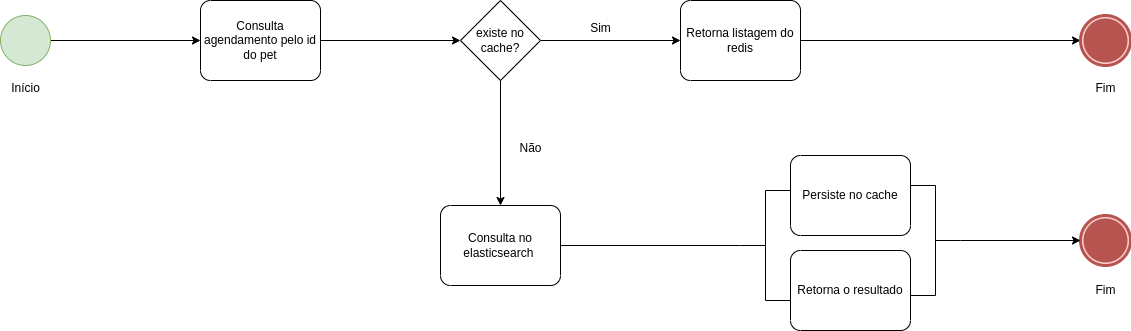

The diagram above was exported from draw.io. Its source (the exported page's mxGraphModel, read from the mxfile embedded in the PNG):
<mxGraphModel dx="1774" dy="714" grid="1" gridSize="10" guides="1" tooltips="1" connect="1" arrows="1" fold="1" page="0" pageScale="1" pageWidth="827" pageHeight="1169" math="0" shadow="0">
  <root>
    <mxCell id="0" />
    <mxCell id="1" parent="0" />
    <mxCell id="2" style="edgeStyle=orthogonalEdgeStyle;rounded=0;orthogonalLoop=1;jettySize=auto;html=1;" edge="1" source="3" target="5" parent="1">
      <mxGeometry relative="1" as="geometry" />
    </mxCell>
    <mxCell id="3" value="" style="points=[[0.145,0.145,0],[0.5,0,0],[0.855,0.145,0],[1,0.5,0],[0.855,0.855,0],[0.5,1,0],[0.145,0.855,0],[0,0.5,0]];shape=mxgraph.bpmn.event;html=1;verticalLabelPosition=bottom;labelBackgroundColor=#ffffff;verticalAlign=top;align=center;perimeter=ellipsePerimeter;outlineConnect=0;aspect=fixed;outline=standard;symbol=general;fillColor=#d5e8d4;strokeColor=#82b366;" vertex="1" parent="1">
      <mxGeometry x="-30" y="680" width="50" height="50" as="geometry" />
    </mxCell>
    <mxCell id="4" value="" style="edgeStyle=orthogonalEdgeStyle;rounded=0;orthogonalLoop=1;jettySize=auto;html=1;" edge="1" source="5" target="8" parent="1">
      <mxGeometry relative="1" as="geometry" />
    </mxCell>
    <mxCell id="5" value="Consulta agendamento pelo id do pet" style="points=[[0.25,0,0],[0.5,0,0],[0.75,0,0],[1,0.25,0],[1,0.5,0],[1,0.75,0],[0.75,1,0],[0.5,1,0],[0.25,1,0],[0,0.75,0],[0,0.5,0],[0,0.25,0]];shape=mxgraph.bpmn.task;whiteSpace=wrap;rectStyle=rounded;size=10;html=1;container=1;expand=0;collapsible=0;taskMarker=abstract;" vertex="1" parent="1">
      <mxGeometry x="170" y="665" width="120" height="80" as="geometry" />
    </mxCell>
    <mxCell id="6" style="edgeStyle=orthogonalEdgeStyle;rounded=0;orthogonalLoop=1;jettySize=auto;html=1;" edge="1" source="8" target="10" parent="1">
      <mxGeometry relative="1" as="geometry" />
    </mxCell>
    <mxCell id="7" style="edgeStyle=orthogonalEdgeStyle;rounded=0;orthogonalLoop=1;jettySize=auto;html=1;entryX=0.5;entryY=0;entryDx=0;entryDy=0;entryPerimeter=0;" edge="1" source="8" target="14" parent="1">
      <mxGeometry relative="1" as="geometry" />
    </mxCell>
    <mxCell id="8" value="existe no cache?" style="rhombus;whiteSpace=wrap;html=1;" vertex="1" parent="1">
      <mxGeometry x="430" y="665" width="80" height="80" as="geometry" />
    </mxCell>
    <mxCell id="9" style="edgeStyle=orthogonalEdgeStyle;rounded=0;orthogonalLoop=1;jettySize=auto;html=1;" edge="1" source="10" target="11" parent="1">
      <mxGeometry relative="1" as="geometry" />
    </mxCell>
    <mxCell id="10" value="Retorna listagem do redis" style="points=[[0.25,0,0],[0.5,0,0],[0.75,0,0],[1,0.25,0],[1,0.5,0],[1,0.75,0],[0.75,1,0],[0.5,1,0],[0.25,1,0],[0,0.75,0],[0,0.5,0],[0,0.25,0]];shape=mxgraph.bpmn.task;whiteSpace=wrap;rectStyle=rounded;size=10;html=1;container=1;expand=0;collapsible=0;taskMarker=abstract;" vertex="1" parent="1">
      <mxGeometry x="650" y="665" width="120" height="80" as="geometry" />
    </mxCell>
    <mxCell id="11" value="" style="points=[[0.145,0.145,0],[0.5,0,0],[0.855,0.145,0],[1,0.5,0],[0.855,0.855,0],[0.5,1,0],[0.145,0.855,0],[0,0.5,0]];shape=mxgraph.bpmn.event;html=1;verticalLabelPosition=bottom;labelBackgroundColor=#ffffff;verticalAlign=top;align=center;perimeter=ellipsePerimeter;outlineConnect=0;aspect=fixed;outline=end;symbol=terminate;fillColor=#f8cecc;strokeColor=#b85450;" vertex="1" parent="1">
      <mxGeometry x="1050" y="680" width="50" height="50" as="geometry" />
    </mxCell>
    <mxCell id="12" value="Sim" style="text;html=1;align=center;verticalAlign=middle;resizable=0;points=[];autosize=1;strokeColor=none;fillColor=none;" vertex="1" parent="1">
      <mxGeometry x="550" y="678" width="40" height="30" as="geometry" />
    </mxCell>
    <mxCell id="13" value="" style="edgeStyle=orthogonalEdgeStyle;rounded=0;orthogonalLoop=1;jettySize=auto;html=1;endArrow=none;endFill=0;" edge="1" source="14" target="19" parent="1">
      <mxGeometry relative="1" as="geometry" />
    </mxCell>
    <mxCell id="14" value="Consulta no elasticsearch&amp;nbsp;" style="points=[[0.25,0,0],[0.5,0,0],[0.75,0,0],[1,0.25,0],[1,0.5,0],[1,0.75,0],[0.75,1,0],[0.5,1,0],[0.25,1,0],[0,0.75,0],[0,0.5,0],[0,0.25,0]];shape=mxgraph.bpmn.task;whiteSpace=wrap;rectStyle=rounded;size=10;html=1;container=1;expand=0;collapsible=0;taskMarker=abstract;" vertex="1" parent="1">
      <mxGeometry x="410" y="870" width="120" height="80" as="geometry" />
    </mxCell>
    <mxCell id="15" value="" style="points=[[0.145,0.145,0],[0.5,0,0],[0.855,0.145,0],[1,0.5,0],[0.855,0.855,0],[0.5,1,0],[0.145,0.855,0],[0,0.5,0]];shape=mxgraph.bpmn.event;html=1;verticalLabelPosition=bottom;labelBackgroundColor=#ffffff;verticalAlign=top;align=center;perimeter=ellipsePerimeter;outlineConnect=0;aspect=fixed;outline=end;symbol=terminate;fillColor=#f8cecc;strokeColor=#b85450;" vertex="1" parent="1">
      <mxGeometry x="1050" y="880" width="50" height="50" as="geometry" />
    </mxCell>
    <mxCell id="16" value="" style="group" vertex="1" connectable="0" parent="1">
      <mxGeometry x="710" y="820" width="170" height="175" as="geometry" />
    </mxCell>
    <mxCell id="17" value="Persiste no cache" style="points=[[0.25,0,0],[0.5,0,0],[0.75,0,0],[1,0.25,0],[1,0.5,0],[1,0.75,0],[0.75,1,0],[0.5,1,0],[0.25,1,0],[0,0.75,0],[0,0.5,0],[0,0.25,0]];shape=mxgraph.bpmn.task;whiteSpace=wrap;rectStyle=rounded;size=10;html=1;container=1;expand=0;collapsible=0;taskMarker=abstract;" vertex="1" parent="16">
      <mxGeometry x="50" width="120" height="80" as="geometry" />
    </mxCell>
    <mxCell id="18" value="Retorna o resultado" style="points=[[0.25,0,0],[0.5,0,0],[0.75,0,0],[1,0.25,0],[1,0.5,0],[1,0.75,0],[0.75,1,0],[0.5,1,0],[0.25,1,0],[0,0.75,0],[0,0.5,0],[0,0.25,0]];shape=mxgraph.bpmn.task;whiteSpace=wrap;rectStyle=rounded;size=10;html=1;container=1;expand=0;collapsible=0;taskMarker=abstract;" vertex="1" parent="16">
      <mxGeometry x="50" y="95" width="120" height="80" as="geometry" />
    </mxCell>
    <mxCell id="19" value="" style="html=1;shape=mxgraph.flowchart.annotation_2;align=left;labelPosition=right;" vertex="1" parent="16">
      <mxGeometry y="35" width="50" height="110" as="geometry" />
    </mxCell>
    <mxCell id="20" style="edgeStyle=orthogonalEdgeStyle;rounded=0;orthogonalLoop=1;jettySize=auto;html=1;" edge="1" source="21" target="15" parent="1">
      <mxGeometry relative="1" as="geometry" />
    </mxCell>
    <mxCell id="21" value="" style="html=1;shape=mxgraph.flowchart.annotation_2;align=left;labelPosition=right;rotation=-180;" vertex="1" parent="1">
      <mxGeometry x="880" y="850" width="50" height="110" as="geometry" />
    </mxCell>
    <mxCell id="22" value="Não" style="text;html=1;align=center;verticalAlign=middle;resizable=0;points=[];autosize=1;strokeColor=none;fillColor=none;" vertex="1" parent="1">
      <mxGeometry x="475" y="798" width="50" height="30" as="geometry" />
    </mxCell>
    <mxCell id="23" value="Início" style="text;html=1;align=center;verticalAlign=middle;resizable=0;points=[];autosize=1;strokeColor=none;fillColor=none;" vertex="1" parent="1">
      <mxGeometry x="-30" y="738" width="50" height="30" as="geometry" />
    </mxCell>
    <mxCell id="24" value="Fim" style="text;html=1;align=center;verticalAlign=middle;resizable=0;points=[];autosize=1;strokeColor=none;fillColor=none;" vertex="1" parent="1">
      <mxGeometry x="1055" y="738" width="40" height="30" as="geometry" />
    </mxCell>
    <mxCell id="25" value="Fim" style="text;html=1;align=center;verticalAlign=middle;resizable=0;points=[];autosize=1;strokeColor=none;fillColor=none;" vertex="1" parent="1">
      <mxGeometry x="1055" y="940" width="40" height="30" as="geometry" />
    </mxCell>
  </root>
</mxGraphModel>